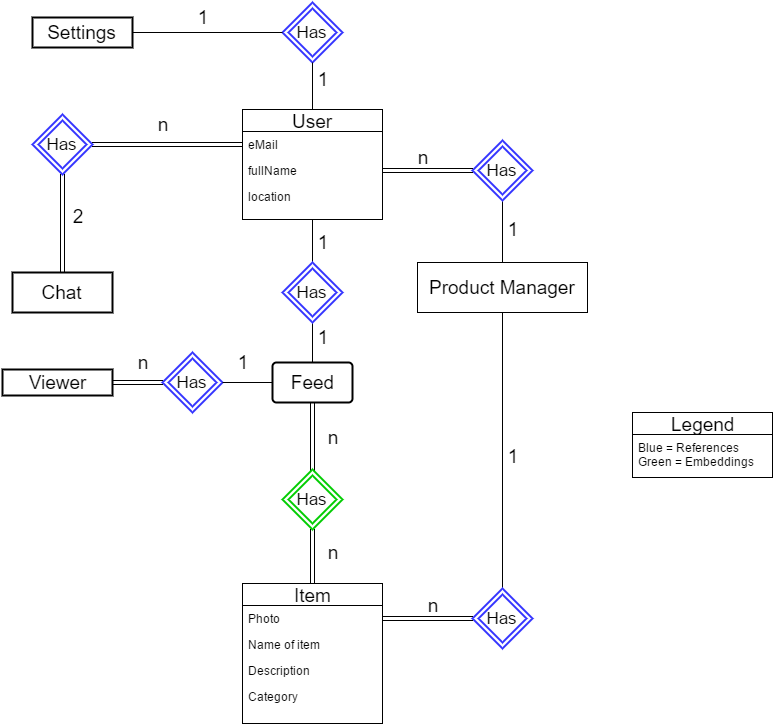

The diagram above was exported from draw.io. Its source (the exported page's mxGraphModel, read from the mxfile embedded in the PNG):
<mxGraphModel dx="1430" dy="747" grid="1" gridSize="10" guides="1" tooltips="1" connect="1" arrows="1" fold="1" page="1" pageScale="1" pageWidth="1100" pageHeight="850" background="#ffffff" math="0" shadow="0">
  <root>
    <mxCell id="0" />
    <mxCell id="1" parent="0" />
    <mxCell id="77ad55e5764b0fa3-6" value="User" style="swimlane;html=1;fontStyle=0;childLayout=stackLayout;horizontal=1;startSize=22;fillColor=none;horizontalStack=0;resizeParent=1;resizeLast=0;collapsible=1;marginBottom=0;swimlaneFillColor=#ffffff;align=center;fontSize=19;" vertex="1" parent="1">
      <mxGeometry x="470" y="183" width="140" height="110" as="geometry" />
    </mxCell>
    <mxCell id="77ad55e5764b0fa3-7" value="eMail" style="text;html=1;strokeColor=none;fillColor=none;spacingLeft=4;spacingRight=4;whiteSpace=wrap;overflow=hidden;rotatable=0;points=[[0,0.5],[1,0.5]];portConstraint=eastwest;" vertex="1" parent="77ad55e5764b0fa3-6">
      <mxGeometry y="22" width="140" height="26" as="geometry" />
    </mxCell>
    <mxCell id="77ad55e5764b0fa3-8" value="fullName" style="text;html=1;strokeColor=none;fillColor=none;spacingLeft=4;spacingRight=4;whiteSpace=wrap;overflow=hidden;rotatable=0;points=[[0,0.5],[1,0.5]];portConstraint=eastwest;" vertex="1" parent="77ad55e5764b0fa3-6">
      <mxGeometry y="48" width="140" height="26" as="geometry" />
    </mxCell>
    <mxCell id="77ad55e5764b0fa3-9" value="location" style="text;html=1;strokeColor=none;fillColor=none;spacingLeft=4;spacingRight=4;whiteSpace=wrap;overflow=hidden;rotatable=0;points=[[0,0.5],[1,0.5]];portConstraint=eastwest;" vertex="1" parent="77ad55e5764b0fa3-6">
      <mxGeometry y="74" width="140" height="26" as="geometry" />
    </mxCell>
    <mxCell id="77ad55e5764b0fa3-12" value="Item" style="swimlane;html=1;fontStyle=0;childLayout=stackLayout;horizontal=1;startSize=22;fillColor=none;horizontalStack=0;resizeParent=1;resizeLast=0;collapsible=1;marginBottom=0;swimlaneFillColor=#ffffff;align=center;fontSize=19;" vertex="1" parent="1">
      <mxGeometry x="470" y="657" width="140" height="140" as="geometry" />
    </mxCell>
    <mxCell id="77ad55e5764b0fa3-13" value="Photo" style="text;html=1;strokeColor=none;fillColor=none;spacingLeft=4;spacingRight=4;whiteSpace=wrap;overflow=hidden;rotatable=0;points=[[0,0.5],[1,0.5]];portConstraint=eastwest;" vertex="1" parent="77ad55e5764b0fa3-12">
      <mxGeometry y="22" width="140" height="26" as="geometry" />
    </mxCell>
    <mxCell id="77ad55e5764b0fa3-14" value="Name of item" style="text;html=1;strokeColor=none;fillColor=none;spacingLeft=4;spacingRight=4;whiteSpace=wrap;overflow=hidden;rotatable=0;points=[[0,0.5],[1,0.5]];portConstraint=eastwest;" vertex="1" parent="77ad55e5764b0fa3-12">
      <mxGeometry y="48" width="140" height="26" as="geometry" />
    </mxCell>
    <mxCell id="77ad55e5764b0fa3-15" value="Description" style="text;html=1;strokeColor=none;fillColor=none;spacingLeft=4;spacingRight=4;whiteSpace=wrap;overflow=hidden;rotatable=0;points=[[0,0.5],[1,0.5]];portConstraint=eastwest;" vertex="1" parent="77ad55e5764b0fa3-12">
      <mxGeometry y="74" width="140" height="26" as="geometry" />
    </mxCell>
    <mxCell id="77ad55e5764b0fa3-17" value="Category" style="text;html=1;strokeColor=none;fillColor=none;spacingLeft=4;spacingRight=4;whiteSpace=wrap;overflow=hidden;rotatable=0;points=[[0,0.5],[1,0.5]];portConstraint=eastwest;" vertex="1" parent="77ad55e5764b0fa3-12">
      <mxGeometry y="100" width="140" height="26" as="geometry" />
    </mxCell>
    <mxCell id="77ad55e5764b0fa3-11" value="Feed" style="strokeWidth=2;rounded=1;arcSize=10;whiteSpace=wrap;html=1;align=center;fontSize=19;border-color:red;" vertex="1" parent="1">
      <mxGeometry x="500" y="436" width="80" height="40" as="geometry" />
    </mxCell>
    <mxCell id="77ad55e5764b0fa3-19" value="" style="endArrow=none;html=1;fontSize=19;exitX=0.5;exitY=0;entryX=0.5;entryY=1;edgeStyle=elbowEdgeStyle;elbow=vertical;" edge="1" parent="1" target="77ad55e5764b0fa3-6">
      <mxGeometry width="50" height="50" relative="1" as="geometry">
        <mxPoint x="540" y="336" as="sourcePoint" />
        <mxPoint x="60" y="96" as="targetPoint" />
      </mxGeometry>
    </mxCell>
    <mxCell id="77ad55e5764b0fa3-20" value="" style="endArrow=none;html=1;fontSize=19;exitX=0.5;exitY=0;entryX=0.5;entryY=1;edgeStyle=elbowEdgeStyle;elbow=vertical;" edge="1" parent="1" source="77ad55e5764b0fa3-11">
      <mxGeometry width="50" height="50" relative="1" as="geometry">
        <mxPoint x="10" y="146" as="sourcePoint" />
        <mxPoint x="540" y="386" as="targetPoint" />
      </mxGeometry>
    </mxCell>
    <mxCell id="77ad55e5764b0fa3-21" style="edgeStyle=elbowEdgeStyle;shape=link;rounded=0;elbow=vertical;html=1;exitX=0.5;exitY=1;jettySize=auto;orthogonalLoop=1;fontSize=19;" edge="1" parent="1" source="77ad55e5764b0fa3-11">
      <mxGeometry relative="1" as="geometry">
        <mxPoint x="540" y="546" as="targetPoint" />
      </mxGeometry>
    </mxCell>
    <mxCell id="77ad55e5764b0fa3-24" value="Product Manager" style="html=1;fontSize=19;" vertex="1" parent="1">
      <mxGeometry x="645" y="336" width="170" height="50" as="geometry" />
    </mxCell>
    <mxCell id="77ad55e5764b0fa3-25" value="" style="endArrow=none;html=1;fontSize=19;exitX=0.5;exitY=0;entryX=0.5;entryY=1;" edge="1" parent="1" source="77ad55e5764b0fa3-24" target="77ad55e5764b0fa3-43">
      <mxGeometry width="50" height="50" relative="1" as="geometry">
        <mxPoint x="10" y="146" as="sourcePoint" />
        <mxPoint x="730" y="293" as="targetPoint" />
      </mxGeometry>
    </mxCell>
    <mxCell id="77ad55e5764b0fa3-26" value="" style="endArrow=none;html=1;fontSize=19;entryX=0.5;entryY=1;exitX=0.5;exitY=0;" edge="1" parent="1" source="77ad55e5764b0fa3-32" target="77ad55e5764b0fa3-24">
      <mxGeometry width="50" height="50" relative="1" as="geometry">
        <mxPoint x="730" y="546" as="sourcePoint" />
        <mxPoint x="60" y="96" as="targetPoint" />
      </mxGeometry>
    </mxCell>
    <mxCell id="77ad55e5764b0fa3-31" value="Has" style="shape=rhombus;double=1;strokeWidth=2;fontSize=17;perimeter=rhombusPerimeter;whiteSpace=wrap;html=1;align=center;strokeColor=#3333FF;" vertex="1" parent="1">
      <mxGeometry x="510" y="336" width="60" height="60" as="geometry" />
    </mxCell>
    <mxCell id="77ad55e5764b0fa3-32" value="Has" style="shape=rhombus;double=1;strokeWidth=2;fontSize=17;perimeter=rhombusPerimeter;whiteSpace=wrap;html=1;align=center;strokeColor=#3333FF;" vertex="1" parent="1">
      <mxGeometry x="700" y="662" width="60" height="60" as="geometry" />
    </mxCell>
    <mxCell id="77ad55e5764b0fa3-34" style="edgeStyle=elbowEdgeStyle;shape=link;rounded=0;elbow=vertical;html=1;exitX=0;exitY=0.5;entryX=1;entryY=0.5;jettySize=auto;orthogonalLoop=1;fontSize=19;" edge="1" parent="1" source="77ad55e5764b0fa3-32" target="77ad55e5764b0fa3-13">
      <mxGeometry relative="1" as="geometry" />
    </mxCell>
    <mxCell id="77ad55e5764b0fa3-36" value="Has" style="shape=rhombus;double=1;strokeWidth=2;fontSize=17;perimeter=rhombusPerimeter;whiteSpace=wrap;html=1;align=center;strokeColor=#3333FF;" vertex="1" parent="1">
      <mxGeometry x="260" y="188" width="60" height="60" as="geometry" />
    </mxCell>
    <mxCell id="77ad55e5764b0fa3-38" value="1" style="text;html=1;strokeColor=none;fillColor=none;align=center;verticalAlign=middle;whiteSpace=wrap;fontSize=19;" vertex="1" parent="1">
      <mxGeometry x="530" y="306" width="40" height="20" as="geometry" />
    </mxCell>
    <mxCell id="77ad55e5764b0fa3-39" value="Chat" style="strokeWidth=2;whiteSpace=wrap;html=1;align=center;fontSize=19;" vertex="1" parent="1">
      <mxGeometry x="240" y="346" width="100" height="40" as="geometry" />
    </mxCell>
    <mxCell id="77ad55e5764b0fa3-40" style="edgeStyle=elbowEdgeStyle;shape=link;rounded=0;elbow=vertical;html=1;exitX=0.5;exitY=0;entryX=0.5;entryY=1;jettySize=auto;orthogonalLoop=1;fontSize=19;" edge="1" parent="1" source="77ad55e5764b0fa3-39" target="77ad55e5764b0fa3-36">
      <mxGeometry relative="1" as="geometry" />
    </mxCell>
    <mxCell id="655e0142957ab366-3" value="1" style="text;html=1;strokeColor=none;fillColor=none;align=center;verticalAlign=middle;whiteSpace=wrap;fontSize=19;" vertex="1" parent="1">
      <mxGeometry x="540" y="406" width="20" height="10" as="geometry" />
    </mxCell>
    <mxCell id="655e0142957ab366-4" value="n" style="text;html=1;strokeColor=none;fillColor=none;align=center;verticalAlign=middle;whiteSpace=wrap;fontSize=19;" vertex="1" parent="1">
      <mxGeometry x="630" y="221" width="40" height="20" as="geometry" />
    </mxCell>
    <mxCell id="655e0142957ab366-5" value="1" style="text;html=1;strokeColor=none;fillColor=none;align=center;verticalAlign=middle;whiteSpace=wrap;fontSize=19;" vertex="1" parent="1">
      <mxGeometry x="720" y="290" width="40" height="26" as="geometry" />
    </mxCell>
    <mxCell id="655e0142957ab366-6" value="n" style="text;html=1;strokeColor=none;fillColor=none;align=center;verticalAlign=middle;whiteSpace=wrap;fontSize=19;" vertex="1" parent="1">
      <mxGeometry x="370" y="188" width="40" height="20" as="geometry" />
    </mxCell>
    <mxCell id="655e0142957ab366-7" value="2" style="text;html=1;strokeColor=none;fillColor=none;align=center;verticalAlign=middle;whiteSpace=wrap;fontSize=19;" vertex="1" parent="1">
      <mxGeometry x="285" y="280" width="40" height="20" as="geometry" />
    </mxCell>
    <mxCell id="655e0142957ab366-8" value="Has" style="shape=rhombus;double=1;strokeWidth=2;fontSize=17;perimeter=rhombusPerimeter;whiteSpace=wrap;html=1;align=center;strokeColor=#00CC00;" vertex="1" parent="1">
      <mxGeometry x="510" y="543" width="60" height="60" as="geometry" />
    </mxCell>
    <mxCell id="77ad55e5764b0fa3-41" style="edgeStyle=elbowEdgeStyle;shape=link;rounded=0;elbow=vertical;html=1;exitX=0.5;exitY=1;entryX=0.5;entryY=0;jettySize=auto;orthogonalLoop=1;fontSize=19;" edge="1" parent="1" source="655e0142957ab366-8" target="77ad55e5764b0fa3-12">
      <mxGeometry relative="1" as="geometry" />
    </mxCell>
    <mxCell id="655e0142957ab366-9" value="n" style="text;html=1;strokeColor=none;fillColor=none;align=center;verticalAlign=middle;whiteSpace=wrap;fontSize=19;" vertex="1" parent="1">
      <mxGeometry x="540" y="501" width="40" height="20" as="geometry" />
    </mxCell>
    <mxCell id="655e0142957ab366-10" value="n" style="text;html=1;strokeColor=none;fillColor=none;align=center;verticalAlign=middle;whiteSpace=wrap;fontSize=19;" vertex="1" parent="1">
      <mxGeometry x="540" y="616" width="40" height="20" as="geometry" />
    </mxCell>
    <mxCell id="655e0142957ab366-11" value="1" style="text;html=1;strokeColor=none;fillColor=none;align=center;verticalAlign=middle;whiteSpace=wrap;fontSize=19;" vertex="1" parent="1">
      <mxGeometry x="720" y="520" width="40" height="20" as="geometry" />
    </mxCell>
    <mxCell id="655e0142957ab366-12" value="n" style="text;html=1;strokeColor=none;fillColor=none;align=center;verticalAlign=middle;whiteSpace=wrap;fontSize=19;" vertex="1" parent="1">
      <mxGeometry x="640" y="669" width="40" height="20" as="geometry" />
    </mxCell>
    <mxCell id="77ad55e5764b0fa3-42" value="Settings" style="strokeWidth=2;whiteSpace=wrap;html=1;align=center;fontSize=19;" vertex="1" parent="1">
      <mxGeometry x="260" y="91" width="100" height="30" as="geometry" />
    </mxCell>
    <mxCell id="77ad55e5764b0fa3-43" value="Has" style="shape=rhombus;double=1;strokeWidth=2;fontSize=17;perimeter=rhombusPerimeter;whiteSpace=wrap;html=1;align=center;strokeColor=#3333FF;" vertex="1" parent="1">
      <mxGeometry x="700" y="214" width="60" height="60" as="geometry" />
    </mxCell>
    <mxCell id="77ad55e5764b0fa3-44" style="edgeStyle=elbowEdgeStyle;shape=link;rounded=0;elbow=vertical;html=1;exitX=0;exitY=0.5;entryX=1;entryY=0.5;jettySize=auto;orthogonalLoop=1;fontSize=19;" edge="1" parent="1" source="77ad55e5764b0fa3-43" target="77ad55e5764b0fa3-8">
      <mxGeometry relative="1" as="geometry" />
    </mxCell>
    <mxCell id="77ad55e5764b0fa3-45" value="Has" style="shape=rhombus;double=1;strokeWidth=2;fontSize=17;perimeter=rhombusPerimeter;whiteSpace=wrap;html=1;align=center;strokeColor=#3333FF;" vertex="1" parent="1">
      <mxGeometry x="510" y="76" width="60" height="60" as="geometry" />
    </mxCell>
    <mxCell id="655e0142957ab366-13" value="1" style="text;html=1;strokeColor=none;fillColor=none;align=center;verticalAlign=middle;whiteSpace=wrap;fontSize=19;" vertex="1" parent="1">
      <mxGeometry x="540" y="148" width="20" height="10" as="geometry" />
    </mxCell>
    <mxCell id="77ad55e5764b0fa3-49" value="Legend" style="swimlane;html=1;fontStyle=0;childLayout=stackLayout;horizontal=1;startSize=22;fillColor=none;horizontalStack=0;resizeParent=1;resizeLast=0;collapsible=1;marginBottom=0;swimlaneFillColor=#ffffff;align=center;fontSize=19;" vertex="1" parent="1">
      <mxGeometry x="860" y="486" width="140" height="65" as="geometry" />
    </mxCell>
    <mxCell id="77ad55e5764b0fa3-50" value="&lt;div&gt;Blue = References&lt;/div&gt;&lt;div&gt;Green = Embeddings&lt;/div&gt;" style="text;html=1;strokeColor=none;fillColor=none;spacingLeft=4;spacingRight=4;whiteSpace=wrap;overflow=hidden;rotatable=0;points=[[0,0.5],[1,0.5]];portConstraint=eastwest;" vertex="1" parent="77ad55e5764b0fa3-49">
      <mxGeometry y="22" width="140" height="38" as="geometry" />
    </mxCell>
    <mxCell id="655e0142957ab366-19" value="1" style="text;html=1;strokeColor=none;fillColor=none;align=center;verticalAlign=middle;whiteSpace=wrap;fontSize=19;" vertex="1" parent="1">
      <mxGeometry x="420" y="86" width="20" height="10" as="geometry" />
    </mxCell>
    <mxCell id="77ad55e5764b0fa3-55" value="" style="endArrow=none;html=1;fontSize=19;exitX=0.5;exitY=0;entryX=0.5;entryY=1;" edge="1" parent="1" source="77ad55e5764b0fa3-6" target="77ad55e5764b0fa3-45">
      <mxGeometry width="50" height="50" relative="1" as="geometry">
        <mxPoint x="10" y="60" as="sourcePoint" />
        <mxPoint x="60" y="10" as="targetPoint" />
      </mxGeometry>
    </mxCell>
    <mxCell id="77ad55e5764b0fa3-56" value="" style="endArrow=none;html=1;fontSize=19;entryX=0;entryY=0.5;exitX=1;exitY=0.5;" edge="1" parent="1" source="77ad55e5764b0fa3-42" target="77ad55e5764b0fa3-45">
      <mxGeometry width="50" height="50" relative="1" as="geometry">
        <mxPoint x="10" y="60" as="sourcePoint" />
        <mxPoint x="60" y="10" as="targetPoint" />
      </mxGeometry>
    </mxCell>
    <mxCell id="77ad55e5764b0fa3-57" style="edgeStyle=elbowEdgeStyle;shape=link;rounded=0;elbow=vertical;html=1;exitX=0;exitY=0.5;entryX=1;entryY=0.5;jettySize=auto;orthogonalLoop=1;fontSize=19;" edge="1" parent="1" source="77ad55e5764b0fa3-7" target="77ad55e5764b0fa3-36">
      <mxGeometry relative="1" as="geometry" />
    </mxCell>
    <mxCell id="77ad55e5764b0fa3-59" value="Has" style="shape=rhombus;double=1;strokeWidth=2;fontSize=17;perimeter=rhombusPerimeter;whiteSpace=wrap;html=1;align=center;strokeColor=#3333FF;" vertex="1" parent="1">
      <mxGeometry x="390" y="426" width="60" height="60" as="geometry" />
    </mxCell>
    <mxCell id="77ad55e5764b0fa3-61" value="Viewer" style="strokeWidth=2;whiteSpace=wrap;html=1;align=center;fontSize=19;" vertex="1" parent="1">
      <mxGeometry x="230" y="443" width="110" height="26" as="geometry" />
    </mxCell>
    <mxCell id="77ad55e5764b0fa3-63" value="n" style="text;html=1;strokeColor=none;fillColor=none;align=center;verticalAlign=middle;whiteSpace=wrap;fontSize=19;" vertex="1" parent="1">
      <mxGeometry x="350" y="426" width="40" height="20" as="geometry" />
    </mxCell>
    <mxCell id="77ad55e5764b0fa3-64" value="1" style="text;html=1;strokeColor=none;fillColor=none;align=center;verticalAlign=middle;whiteSpace=wrap;fontSize=19;" vertex="1" parent="1">
      <mxGeometry x="450" y="426" width="40" height="20" as="geometry" />
    </mxCell>
    <mxCell id="77ad55e5764b0fa3-65" style="edgeStyle=elbowEdgeStyle;shape=link;rounded=0;elbow=vertical;html=1;exitX=0;exitY=0.5;entryX=1;entryY=0.5;jettySize=auto;orthogonalLoop=1;fontSize=19;" edge="1" parent="1" source="77ad55e5764b0fa3-59" target="77ad55e5764b0fa3-61">
      <mxGeometry relative="1" as="geometry" />
    </mxCell>
    <mxCell id="77ad55e5764b0fa3-66" value="" style="endArrow=none;html=1;fontSize=19;entryX=0;entryY=0.5;exitX=1;exitY=0.5;" edge="1" parent="1" source="77ad55e5764b0fa3-59" target="77ad55e5764b0fa3-11">
      <mxGeometry width="50" height="50" relative="1" as="geometry">
        <mxPoint x="190" y="100" as="sourcePoint" />
        <mxPoint x="240" y="50" as="targetPoint" />
      </mxGeometry>
    </mxCell>
  </root>
</mxGraphModel>